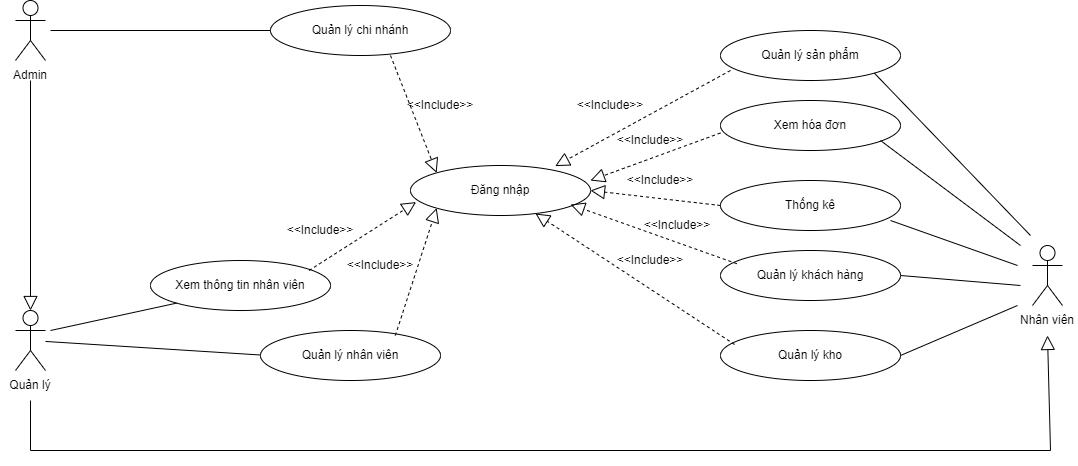

The diagram above was exported from draw.io. Its source (the exported page's mxGraphModel, read from the mxfile embedded in the PNG):
<mxGraphModel dx="1966" dy="905" grid="0" gridSize="10" guides="1" tooltips="1" connect="1" arrows="1" fold="1" page="1" pageScale="1" pageWidth="1654" pageHeight="1169" math="0" shadow="0">
  <root>
    <mxCell id="0" />
    <mxCell id="1" parent="0" />
    <mxCell id="7bWSgcxVlXug99r-DMFZ-1" value="Actor" style="shape=umlActor;verticalLabelPosition=bottom;verticalAlign=top;html=1;outlineConnect=0;labelPadding=0;noLabel=1;" vertex="1" parent="1">
      <mxGeometry x="135" y="150" width="30" height="60" as="geometry" />
    </mxCell>
    <mxCell id="7bWSgcxVlXug99r-DMFZ-2" value="Admin" style="text;html=1;strokeColor=none;fillColor=none;align=center;verticalAlign=middle;whiteSpace=wrap;rounded=0;" vertex="1" parent="1">
      <mxGeometry x="120" y="210" width="60" height="30" as="geometry" />
    </mxCell>
    <mxCell id="7bWSgcxVlXug99r-DMFZ-3" value="Actor" style="shape=umlActor;verticalLabelPosition=bottom;verticalAlign=top;html=1;outlineConnect=0;labelPadding=0;noLabel=1;" vertex="1" parent="1">
      <mxGeometry x="1152" y="395" width="30" height="60" as="geometry" />
    </mxCell>
    <mxCell id="7bWSgcxVlXug99r-DMFZ-4" value="Nhân viên" style="text;html=1;strokeColor=none;fillColor=none;align=center;verticalAlign=middle;whiteSpace=wrap;rounded=0;" vertex="1" parent="1">
      <mxGeometry x="1137" y="455" width="60" height="30" as="geometry" />
    </mxCell>
    <mxCell id="7bWSgcxVlXug99r-DMFZ-5" value="Actor" style="shape=umlActor;verticalLabelPosition=bottom;verticalAlign=top;html=1;outlineConnect=0;labelPadding=0;noLabel=1;" vertex="1" parent="1">
      <mxGeometry x="135" y="460" width="30" height="60" as="geometry" />
    </mxCell>
    <mxCell id="7bWSgcxVlXug99r-DMFZ-6" value="Quản lý" style="text;html=1;strokeColor=none;fillColor=none;align=center;verticalAlign=middle;whiteSpace=wrap;rounded=0;" vertex="1" parent="1">
      <mxGeometry x="120" y="520" width="60" height="30" as="geometry" />
    </mxCell>
    <mxCell id="7bWSgcxVlXug99r-DMFZ-7" value="Quản lý chi nhánh" style="ellipse;whiteSpace=wrap;html=1;" vertex="1" parent="1">
      <mxGeometry x="390" y="155" width="180" height="50" as="geometry" />
    </mxCell>
    <mxCell id="7bWSgcxVlXug99r-DMFZ-8" value="Quản lý sản phẩm" style="ellipse;whiteSpace=wrap;html=1;" vertex="1" parent="1">
      <mxGeometry x="840" y="180" width="180" height="50" as="geometry" />
    </mxCell>
    <mxCell id="7bWSgcxVlXug99r-DMFZ-10" value="Quản lý kho" style="ellipse;whiteSpace=wrap;html=1;" vertex="1" parent="1">
      <mxGeometry x="840" y="480" width="180" height="50" as="geometry" />
    </mxCell>
    <mxCell id="7bWSgcxVlXug99r-DMFZ-11" value="Thống kê" style="ellipse;whiteSpace=wrap;html=1;" vertex="1" parent="1">
      <mxGeometry x="840" y="330" width="180" height="50" as="geometry" />
    </mxCell>
    <mxCell id="7bWSgcxVlXug99r-DMFZ-12" value="Quản lý nhân viên" style="ellipse;whiteSpace=wrap;html=1;" vertex="1" parent="1">
      <mxGeometry x="380" y="480" width="180" height="50" as="geometry" />
    </mxCell>
    <mxCell id="7bWSgcxVlXug99r-DMFZ-16" value="Xem hóa đơn" style="ellipse;whiteSpace=wrap;html=1;" vertex="1" parent="1">
      <mxGeometry x="840" y="250" width="180" height="50" as="geometry" />
    </mxCell>
    <mxCell id="7bWSgcxVlXug99r-DMFZ-17" value="" style="endArrow=none;html=1;rounded=0;entryX=0;entryY=0.5;entryDx=0;entryDy=0;" edge="1" parent="1" target="7bWSgcxVlXug99r-DMFZ-7">
      <mxGeometry width="50" height="50" relative="1" as="geometry">
        <mxPoint x="170" y="180" as="sourcePoint" />
        <mxPoint x="690" y="360" as="targetPoint" />
      </mxGeometry>
    </mxCell>
    <mxCell id="7bWSgcxVlXug99r-DMFZ-18" value="" style="endArrow=none;html=1;rounded=0;entryX=0;entryY=0.5;entryDx=0;entryDy=0;" edge="1" parent="1" source="7bWSgcxVlXug99r-DMFZ-5">
      <mxGeometry width="50" height="50" relative="1" as="geometry">
        <mxPoint x="250" y="504.5" as="sourcePoint" />
        <mxPoint x="380" y="504.5" as="targetPoint" />
      </mxGeometry>
    </mxCell>
    <mxCell id="7bWSgcxVlXug99r-DMFZ-19" value="" style="endArrow=none;html=1;rounded=0;exitX=1;exitY=1;exitDx=0;exitDy=0;" edge="1" parent="1" source="7bWSgcxVlXug99r-DMFZ-8">
      <mxGeometry width="50" height="50" relative="1" as="geometry">
        <mxPoint x="740" y="345" as="sourcePoint" />
        <mxPoint x="1150" y="385" as="targetPoint" />
      </mxGeometry>
    </mxCell>
    <mxCell id="7bWSgcxVlXug99r-DMFZ-20" value="" style="endArrow=none;html=1;rounded=0;" edge="1" parent="1">
      <mxGeometry width="50" height="50" relative="1" as="geometry">
        <mxPoint x="1000" y="290" as="sourcePoint" />
        <mxPoint x="1140" y="395" as="targetPoint" />
      </mxGeometry>
    </mxCell>
    <mxCell id="7bWSgcxVlXug99r-DMFZ-21" value="" style="endArrow=none;html=1;rounded=0;" edge="1" parent="1">
      <mxGeometry width="50" height="50" relative="1" as="geometry">
        <mxPoint x="1010" y="370" as="sourcePoint" />
        <mxPoint x="1137" y="415" as="targetPoint" />
      </mxGeometry>
    </mxCell>
    <mxCell id="7bWSgcxVlXug99r-DMFZ-22" value="" style="endArrow=none;html=1;rounded=0;exitX=1;exitY=0.5;exitDx=0;exitDy=0;startArrow=none;" edge="1" parent="1" source="7bWSgcxVlXug99r-DMFZ-9">
      <mxGeometry width="50" height="50" relative="1" as="geometry">
        <mxPoint x="949.9996103067897" y="435.6676695296638" as="sourcePoint" />
        <mxPoint x="1140" y="435" as="targetPoint" />
      </mxGeometry>
    </mxCell>
    <mxCell id="7bWSgcxVlXug99r-DMFZ-23" value="" style="endArrow=none;html=1;rounded=0;exitX=1;exitY=1;exitDx=0;exitDy=0;entryX=0;entryY=0;entryDx=0;entryDy=0;" edge="1" parent="1" target="7bWSgcxVlXug99r-DMFZ-4">
      <mxGeometry width="50" height="50" relative="1" as="geometry">
        <mxPoint x="1019.9996103067897" y="504.99766952966377" as="sourcePoint" />
        <mxPoint x="1230" y="573.66" as="targetPoint" />
      </mxGeometry>
    </mxCell>
    <mxCell id="7bWSgcxVlXug99r-DMFZ-24" value="Đăng nhập" style="ellipse;whiteSpace=wrap;html=1;" vertex="1" parent="1">
      <mxGeometry x="530" y="315" width="180" height="50" as="geometry" />
    </mxCell>
    <mxCell id="7bWSgcxVlXug99r-DMFZ-9" value="Quản lý&amp;nbsp;khách hàng" style="ellipse;whiteSpace=wrap;html=1;" vertex="1" parent="1">
      <mxGeometry x="840" y="400" width="180" height="50" as="geometry" />
    </mxCell>
    <mxCell id="7bWSgcxVlXug99r-DMFZ-26" value="" style="endArrow=block;dashed=1;endFill=0;endSize=12;html=1;rounded=0;entryX=0;entryY=0;entryDx=0;entryDy=0;exitX=1;exitY=1;exitDx=0;exitDy=0;" edge="1" parent="1" target="7bWSgcxVlXug99r-DMFZ-24">
      <mxGeometry width="160" relative="1" as="geometry">
        <mxPoint x="509.99640687119273" y="205.00213562373085" as="sourcePoint" />
        <mxPoint x="615.1435931288122" y="316.71786437627077" as="targetPoint" />
      </mxGeometry>
    </mxCell>
    <mxCell id="7bWSgcxVlXug99r-DMFZ-27" value="&amp;lt;&amp;lt;Include&amp;gt;&amp;gt;" style="text;html=1;strokeColor=none;fillColor=none;align=center;verticalAlign=middle;whiteSpace=wrap;rounded=0;" vertex="1" parent="1">
      <mxGeometry x="530" y="240" width="60" height="30" as="geometry" />
    </mxCell>
    <mxCell id="7bWSgcxVlXug99r-DMFZ-41" value="" style="endArrow=block;dashed=1;endFill=0;endSize=12;html=1;rounded=0;entryX=0;entryY=1;entryDx=0;entryDy=0;exitX=1;exitY=1;exitDx=0;exitDy=0;fontStyle=1" edge="1" parent="1" target="7bWSgcxVlXug99r-DMFZ-24">
      <mxGeometry width="160" relative="1" as="geometry">
        <mxPoint x="514.8564068711927" y="485.00213562373085" as="sourcePoint" />
        <mxPoint x="620.0035931288122" y="596.7178643762708" as="targetPoint" />
      </mxGeometry>
    </mxCell>
    <mxCell id="7bWSgcxVlXug99r-DMFZ-42" value="" style="endArrow=block;dashed=1;endFill=0;endSize=12;html=1;rounded=0;exitX=0.078;exitY=0.28;exitDx=0;exitDy=0;exitPerimeter=0;" edge="1" parent="1" source="7bWSgcxVlXug99r-DMFZ-10" target="7bWSgcxVlXug99r-DMFZ-24">
      <mxGeometry width="160" relative="1" as="geometry">
        <mxPoint x="659.9964068711926" y="553.6621356237307" as="sourcePoint" />
        <mxPoint x="701.5003896932106" y="426.3376695296636" as="targetPoint" />
      </mxGeometry>
    </mxCell>
    <mxCell id="7bWSgcxVlXug99r-DMFZ-43" value="" style="endArrow=block;dashed=1;endFill=0;endSize=12;html=1;rounded=0;exitX=0.091;exitY=0.264;exitDx=0;exitDy=0;exitPerimeter=0;" edge="1" parent="1" source="7bWSgcxVlXug99r-DMFZ-9">
      <mxGeometry width="160" relative="1" as="geometry">
        <mxPoint x="889.04" y="485" as="sourcePoint" />
        <mxPoint x="689.9973284525947" y="354.032429836323" as="targetPoint" />
      </mxGeometry>
    </mxCell>
    <mxCell id="7bWSgcxVlXug99r-DMFZ-44" value="" style="endArrow=block;dashed=1;endFill=0;endSize=12;html=1;rounded=0;exitX=0;exitY=0.5;exitDx=0;exitDy=0;" edge="1" parent="1" source="7bWSgcxVlXug99r-DMFZ-11">
      <mxGeometry width="160" relative="1" as="geometry">
        <mxPoint x="909.04" y="470.97" as="sourcePoint" />
        <mxPoint x="709.9973284525947" y="340.002429836323" as="targetPoint" />
      </mxGeometry>
    </mxCell>
    <mxCell id="7bWSgcxVlXug99r-DMFZ-45" value="" style="endArrow=block;dashed=1;endFill=0;endSize=12;html=1;rounded=0;exitX=0;exitY=0.5;exitDx=0;exitDy=0;entryX=0.804;entryY=0.012;entryDx=0;entryDy=0;entryPerimeter=0;" edge="1" parent="1" target="7bWSgcxVlXug99r-DMFZ-24">
      <mxGeometry width="160" relative="1" as="geometry">
        <mxPoint x="850" y="220" as="sourcePoint" />
        <mxPoint x="719.9973284525947" y="205.00242983632302" as="targetPoint" />
      </mxGeometry>
    </mxCell>
    <mxCell id="7bWSgcxVlXug99r-DMFZ-46" value="" style="endArrow=block;dashed=1;endFill=0;endSize=12;html=1;rounded=0;exitX=0;exitY=0.5;exitDx=0;exitDy=0;entryX=1;entryY=0.3;entryDx=0;entryDy=0;entryPerimeter=0;" edge="1" parent="1" target="7bWSgcxVlXug99r-DMFZ-24">
      <mxGeometry width="160" relative="1" as="geometry">
        <mxPoint x="840" y="282.5" as="sourcePoint" />
        <mxPoint x="709.9973284525947" y="267.502429836323" as="targetPoint" />
      </mxGeometry>
    </mxCell>
    <mxCell id="7bWSgcxVlXug99r-DMFZ-47" value="&amp;lt;&amp;lt;Include&amp;gt;&amp;gt;" style="text;html=1;strokeColor=none;fillColor=none;align=center;verticalAlign=middle;whiteSpace=wrap;rounded=0;" vertex="1" parent="1">
      <mxGeometry x="470" y="400" width="60" height="30" as="geometry" />
    </mxCell>
    <mxCell id="7bWSgcxVlXug99r-DMFZ-48" value="&amp;lt;&amp;lt;Include&amp;gt;&amp;gt;" style="text;html=1;strokeColor=none;fillColor=none;align=center;verticalAlign=middle;whiteSpace=wrap;rounded=0;" vertex="1" parent="1">
      <mxGeometry x="700" y="240" width="60" height="30" as="geometry" />
    </mxCell>
    <mxCell id="7bWSgcxVlXug99r-DMFZ-49" value="&amp;lt;&amp;lt;Include&amp;gt;&amp;gt;" style="text;html=1;strokeColor=none;fillColor=none;align=center;verticalAlign=middle;whiteSpace=wrap;rounded=0;" vertex="1" parent="1">
      <mxGeometry x="740" y="280" width="60" height="20" as="geometry" />
    </mxCell>
    <mxCell id="7bWSgcxVlXug99r-DMFZ-50" value="&amp;lt;&amp;lt;Include&amp;gt;&amp;gt;" style="text;html=1;strokeColor=none;fillColor=none;align=center;verticalAlign=middle;whiteSpace=wrap;rounded=0;" vertex="1" parent="1">
      <mxGeometry x="750" y="320" width="60" height="20" as="geometry" />
    </mxCell>
    <mxCell id="7bWSgcxVlXug99r-DMFZ-51" value="&amp;lt;&amp;lt;Include&amp;gt;&amp;gt;" style="text;html=1;strokeColor=none;fillColor=none;align=center;verticalAlign=middle;whiteSpace=wrap;rounded=0;" vertex="1" parent="1">
      <mxGeometry x="767" y="365" width="60" height="20" as="geometry" />
    </mxCell>
    <mxCell id="7bWSgcxVlXug99r-DMFZ-52" value="&amp;lt;&amp;lt;Include&amp;gt;&amp;gt;" style="text;html=1;strokeColor=none;fillColor=none;align=center;verticalAlign=middle;whiteSpace=wrap;rounded=0;" vertex="1" parent="1">
      <mxGeometry x="740" y="400" width="60" height="20" as="geometry" />
    </mxCell>
    <mxCell id="7bWSgcxVlXug99r-DMFZ-53" value="Xem thông tin&amp;nbsp;nhân viên" style="ellipse;whiteSpace=wrap;html=1;" vertex="1" parent="1">
      <mxGeometry x="270" y="410" width="180" height="50" as="geometry" />
    </mxCell>
    <mxCell id="7bWSgcxVlXug99r-DMFZ-54" value="" style="endArrow=none;html=1;rounded=0;entryX=0;entryY=1;entryDx=0;entryDy=0;" edge="1" parent="1" target="7bWSgcxVlXug99r-DMFZ-53">
      <mxGeometry width="50" height="50" relative="1" as="geometry">
        <mxPoint x="170" y="480" as="sourcePoint" />
        <mxPoint x="770" y="380" as="targetPoint" />
      </mxGeometry>
    </mxCell>
    <mxCell id="7bWSgcxVlXug99r-DMFZ-55" value="" style="endArrow=block;dashed=1;endFill=0;endSize=12;html=1;rounded=0;entryX=0.031;entryY=0.732;entryDx=0;entryDy=0;exitX=1;exitY=1;exitDx=0;exitDy=0;entryPerimeter=0;" edge="1" parent="1" target="7bWSgcxVlXug99r-DMFZ-24">
      <mxGeometry width="160" relative="1" as="geometry">
        <mxPoint x="428.49640687119256" y="420.00213562373074" as="sourcePoint" />
        <mxPoint x="470.00038969321065" y="292.6776695296636" as="targetPoint" />
      </mxGeometry>
    </mxCell>
    <mxCell id="7bWSgcxVlXug99r-DMFZ-56" value="&amp;lt;&amp;lt;Include&amp;gt;&amp;gt;" style="text;html=1;strokeColor=none;fillColor=none;align=center;verticalAlign=middle;whiteSpace=wrap;rounded=0;" vertex="1" parent="1">
      <mxGeometry x="410" y="365" width="60" height="30" as="geometry" />
    </mxCell>
    <mxCell id="7bWSgcxVlXug99r-DMFZ-63" value="" style="edgeStyle=none;html=1;endSize=12;endArrow=block;endFill=0;rounded=0;exitX=0.5;exitY=1;exitDx=0;exitDy=0;entryX=0.5;entryY=1;entryDx=0;entryDy=0;" edge="1" parent="1" source="7bWSgcxVlXug99r-DMFZ-6" target="7bWSgcxVlXug99r-DMFZ-4">
      <mxGeometry width="160" relative="1" as="geometry">
        <mxPoint x="800" y="460" as="sourcePoint" />
        <mxPoint x="960" y="460" as="targetPoint" />
        <Array as="points">
          <mxPoint x="150" y="600" />
          <mxPoint x="1170" y="600" />
        </Array>
      </mxGeometry>
    </mxCell>
    <mxCell id="7bWSgcxVlXug99r-DMFZ-64" value="" style="edgeStyle=none;html=1;endSize=12;endArrow=block;endFill=0;rounded=0;entryX=0.5;entryY=0;entryDx=0;entryDy=0;entryPerimeter=0;" edge="1" parent="1" target="7bWSgcxVlXug99r-DMFZ-5">
      <mxGeometry width="160" relative="1" as="geometry">
        <mxPoint x="150" y="230" as="sourcePoint" />
        <mxPoint x="310" y="230" as="targetPoint" />
      </mxGeometry>
    </mxCell>
  </root>
</mxGraphModel>